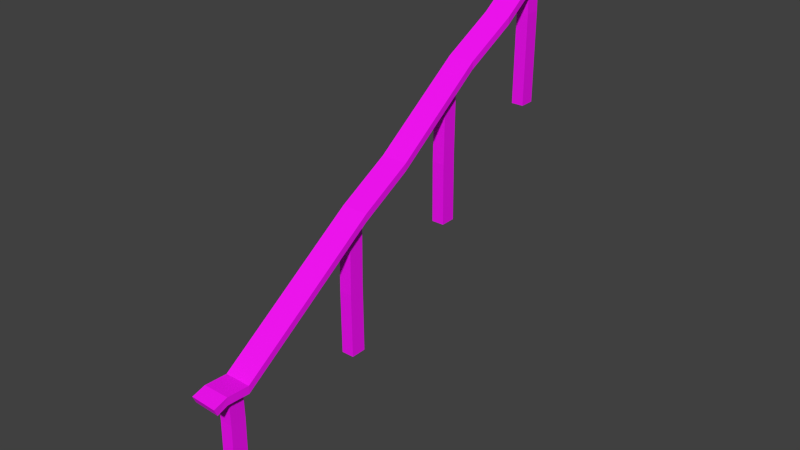 # Source: schody3.blend  (saved by Blender 2.76.0; exported with 4.5.12 LTS)
import bpy
from mathutils import Matrix  # noqa: F401  (used for matrix-valued properties, if any)

bpy.ops.wm.read_factory_settings(use_empty=True)
scene = bpy.context.scene
scene.name = 'Scene'

# ---- collections
col_collection_10 = bpy.data.collections.new('Collection 10'); scene.collection.children.link(col_collection_10)

# ---- images (referenced by path relative to the original .blend; pixels are not part of the script)
import os
ASSET_DIR = os.environ.get("B2B_ASSET_DIR", "")  # directory of the original .blend (textures are referenced by path, not embedded)
HERE = os.path.dirname(os.path.abspath(__file__))  # packed textures are extracted next to this script under _unpacked/

def load_image(name, relpath, width, height, colorspace="sRGB"):
    """Load a texture the original file referenced (path relative to the .blend, or extracted next to this script)."""
    p = next((c for c in (os.path.join(HERE, relpath), os.path.join(ASSET_DIR, relpath)) if relpath and os.path.exists(c)), "")
    if p:
        img = bpy.data.images.load(p, check_existing=True)
        img.name = name
    else:  # same state as the original file: an image datablock whose file is absent (Cycles renders it pink)
        img = bpy.data.images.new(name, width, height)
        img.source = "FILE"
        img.filepath = "//" + (relpath or name)
    img.colorspace_settings.name = colorspace
    return img
img_dasdsa_jpg = load_image('dasdsa.jpg', 'dasdsa.jpg', 1024, 1024, 'Non-Color')
img_texturescom_woodplanksold0190_4_seamless_s_jpg_001 = load_image('TexturesCom_WoodPlanksOld0190_4_seamless_S.jpg.001', 'TexturesCom_WoodPlanksOld0190_4_seamless_S.jpg', 1024, 1024, 'sRGB')

# ---- materials (node trees are filled in below, after node groups)
mat_material_006 = bpy.data.materials.new('Material.006')
mat_material_006.alpha_threshold = 0.0
mat_material_006.use_transparent_shadow = False
mat_material_006.roughness = 0.5

# ---- material node trees
mat_material_006.use_nodes = True; mat_material_006.node_tree.nodes.clear()
_N = mat_material_006.node_tree.nodes; _L = mat_material_006.node_tree.links
n0 = _N.new('ShaderNodeOutputMaterial'); n0.name = 'Material Output'; n0.location = (460, 300)
n1 = _N.new('ShaderNodeTexImage'); n1.name = 'Image Texture.001'; n1.location = (-241, 23)
n1.width = 140
n1.image = img_dasdsa_jpg
n2 = _N.new('ShaderNodeMixShader'); n2.name = 'Mix Shader'; n2.location = (240, 305)
n2.inputs[0].default_value = 0.06364
n3 = _N.new('ShaderNodeBump'); n3.name = 'Bump'; n3.location = (-46, 63)
n3.inputs[1].default_value = 0.1
n3.inputs[2].default_value = 1.0
n4 = _N.new('ShaderNodeBsdfDiffuse'); n4.name = 'Diffuse BSDF'; n4.location = (10, 300)
n5 = _N.new('ShaderNodeBsdfAnisotropic'); n5.name = 'Glossy BSDF'; n5.location = (252, 59)
n5.distribution = 'GGX'
n5.inputs[1].default_value = 0.4472
n6 = _N.new('ShaderNodeTexImage'); n6.name = 'Image Texture'; n6.location = (-223, 290)
n6.width = 140
n6.image = img_texturescom_woodplanksold0190_4_seamless_s_jpg_001
_L.new(n4.outputs[0], n2.inputs[1])
_L.new(n2.outputs[0], n0.inputs[0])
_L.new(n5.outputs[0], n2.inputs[2])
_L.new(n3.outputs[0], n5.inputs[4])
_L.new(n3.outputs[0], n4.inputs[2])
_L.new(n1.outputs[0], n3.inputs[3])
_L.new(n6.outputs[0], n4.inputs[0])
n0.is_active_output = True

# ---- world
world_world = bpy.data.worlds.new('World'); scene.world = world_world
world_world.color = (0.05088, 0.05088, 0.05088)
world_world.use_sun_shadow = False
world_world.sun_shadow_jitter_overblur = 0.0
world_world.cycles.sampling_method = 'MANUAL'
world_world.cycles.sample_map_resolution = 256

# ---- meshes
me_cube_006 = bpy.data.meshes.new('Cube.006')
me_cube_006.from_pydata([(-1.771, 0.9106, 1.115), (-1.771, 0.9106, 0.9955), (-1.82, 51.09, 5.08), (-1.82, 51.09, 4.96), (2.363, 0.9106, 1.115), (2.363, 0.9106, 0.9955), (2.314, 51.09, 5.08), (2.314, 51.09, 4.96), (-1.82, 55.51, 4.96), (-1.82, 55.51, 5.08), (2.314, 55.51, 4.96), (2.314, 55.51, 5.08), (-1.878, 56.81, 4.897), (-1.99, 57.7, 4.985), (2.244, 57.06, 4.905), (2.132, 57.94, 4.993), (-2.026, -1.865, 1.115), (-2.026, -1.865, 0.9955), (2.108, -1.865, 0.9955), (2.108, -1.865, 1.115), (-2.092, -3.572, 1.05), (-2.12, -3.147, 0.9368), (2.011, -3.238, 0.9279), (2.039, -3.663, 1.041), (-1.654, 26.0, 2.978), (-1.654, 26.0, 3.097), (2.48, 26.0, 2.978), (2.48, 26.0, 3.097), (-2.08, 38.54, 4.003), (2.053, 38.54, 4.123), (-2.08, 38.54, 4.123), (2.053, 38.54, 4.003), (-1.752, 19.37, 2.641), (2.381, 19.37, 2.521), (-1.752, 19.37, 2.521), (2.381, 19.37, 2.641), (-1.454, 44.82, 4.482), (2.68, 44.82, 4.601), (-1.454, 44.82, 4.601), (2.68, 44.82, 4.482), (-1.0, 50.79, 2.999), (-1.0, 50.79, 4.999), (-1.0, 52.79, 2.999), (-1.0, 52.79, 4.999), (1.0, 50.79, 2.999), (1.0, 50.79, 4.999), (1.0, 52.79, 2.999), (1.0, 52.79, 4.999), (-1.0, 34.6, 1.712), (-1.0, 34.6, 3.712), (-1.0, 36.6, 1.712), (-1.0, 36.6, 3.965), (1.0, 34.6, 1.712), (1.0, 34.6, 3.712), (1.0, 36.6, 1.712), (1.0, 36.6, 3.965), (-1.0, 17.93, 0.425), (-1.0, 17.93, 2.425), (-1.0, 19.93, 0.425), (-1.0, 19.93, 2.678), (1.0, 17.93, 0.425), (1.0, 17.93, 2.425), (1.0, 19.93, 0.425), (1.0, 19.93, 2.678), (-1.0, -1.0, -1.0), (-1.0, -1.0, 1.0), (-1.0, 1.0, -1.0), (-1.0, 1.0, 1.0), (1.0, -1.0, -1.0), (1.0, -1.0, 1.0), (1.0, 1.0, -1.0), (1.0, 1.0, 1.0), (-0.9797, 17.81, 1.425), (-0.9797, 19.81, 1.552), (1.02, 19.81, 1.552), (1.02, 17.81, 1.425), (-1.03, -0.8827, 0.5568), (-1.03, 1.117, 0.5568), (0.9695, 1.117, 0.5568), (0.9695, -0.8827, 0.5568), (-0.9899, 34.48, 2.683), (-0.9899, 36.48, 2.81), (1.01, 36.48, 2.81), (1.01, 34.48, 2.683), (-0.8219, 50.69, 4.447), (-0.8219, 52.69, 4.447), (1.178, 52.69, 4.447), (1.178, 50.69, 4.447)], [], [(36, 38, 2, 3), (6, 11, 9, 2), (33, 35, 4, 5), (5, 18, 17, 1), (38, 37, 6, 2), (39, 36, 3, 7), (9, 13, 12, 8), (3, 8, 10, 7), (2, 9, 8, 3), (7, 10, 11, 6), (12, 13, 15, 14), (11, 15, 13, 9), (8, 12, 14, 10), (10, 14, 15, 11), (19, 23, 22, 18), (4, 19, 18, 5), (1, 17, 16, 0), (0, 16, 19, 4), (22, 23, 20, 21), (18, 22, 21, 17), (17, 21, 20, 16), (16, 20, 23, 19), (33, 34, 24, 26), (32, 35, 27, 25), (31, 29, 27, 26), (34, 32, 25, 24), (39, 37, 29, 31), (26, 24, 28, 31), (25, 27, 29, 30), (24, 25, 30, 28), (1, 0, 32, 34), (0, 4, 35, 32), (5, 1, 34, 33), (26, 27, 35, 33), (7, 6, 37, 39), (31, 28, 36, 39), (30, 29, 37, 38), (28, 30, 38, 36), (84, 85, 42, 40), (85, 86, 46, 42), (86, 87, 44, 46), (87, 84, 40, 44), (40, 42, 46, 44), (45, 47, 43, 41), (80, 81, 50, 48), (81, 82, 54, 50), (82, 83, 52, 54), (83, 80, 48, 52), (48, 50, 54, 52), (53, 55, 51, 49), (72, 73, 58, 56), (73, 74, 62, 58), (74, 75, 60, 62), (75, 72, 56, 60), (56, 58, 62, 60), (61, 63, 59, 57), (76, 77, 66, 64), (77, 78, 70, 66), (78, 79, 68, 70), (79, 76, 64, 68), (64, 66, 70, 68), (69, 71, 67, 65), (61, 57, 72, 75), (63, 61, 75, 74), (59, 63, 74, 73), (57, 59, 73, 72), (69, 65, 76, 79), (71, 69, 79, 78), (67, 71, 78, 77), (65, 67, 77, 76), (53, 49, 80, 83), (55, 53, 83, 82), (51, 55, 82, 81), (49, 51, 81, 80), (45, 41, 84, 87), (47, 45, 87, 86), (43, 47, 86, 85), (41, 43, 85, 84)])
_uv = me_cube_006.uv_layers.new(name='UVMap')
_uv.uv.foreach_set('vector', [0.5455, 0.242, 0.5439, 0.2419, 0.5432, 0.1517, 0.5449, 0.1518, 0.4074, 0.1554, 0.4077, 0.09204, 0.4659, 0.09231, 0.4656, 0.1557, 0.5399, 0.3883, 0.5382, 0.3884, 0.5416, 0.1228, 0.5432, 0.1227, 0.47, 0.1229, 0.4734, 0.08304, 0.5315, 0.08276, 0.5281, 0.1226, 0.46, 0.2458, 0.4019, 0.2455, 0.4074, 0.1554, 0.4656, 0.1557, 0.4684, 0.7534, 0.5266, 0.7531, 0.5321, 0.8431, 0.474, 0.8434, 0.5476, 0.08845, 0.551, 0.05725, 0.5514, 0.07002, 0.5493, 0.08857, 0.5321, 0.8431, 0.5324, 0.9065, 0.4743, 0.9068, 0.474, 0.8434, 0.5432, 0.1517, 0.5476, 0.08845, 0.5493, 0.08857, 0.5449, 0.1518, 0.5366, 0.8447, 0.541, 0.9079, 0.5393, 0.908, 0.535, 0.8448, 0.5333, 0.9252, 0.535, 0.9379, 0.477, 0.9417, 0.4754, 0.929, 0.4077, 0.09204, 0.4105, 0.05725, 0.4684, 0.06105, 0.4659, 0.09231, 0.5324, 0.9065, 0.5333, 0.9252, 0.4754, 0.929, 0.4743, 0.9068, 0.541, 0.9079, 0.5432, 0.93, 0.5429, 0.9427, 0.5393, 0.908, 0.5388, 0.08306, 0.5381, 0.05725, 0.5401, 0.06322, 0.5405, 0.08294, 0.5416, 0.1228, 0.5388, 0.08306, 0.5405, 0.08294, 0.5432, 0.1227, 0.5514, 0.8738, 0.5486, 0.9135, 0.547, 0.9134, 0.5497, 0.8737, 0.4616, 0.8773, 0.465, 0.9171, 0.4068, 0.9168, 0.4034, 0.8771, 0.4746, 0.06332, 0.4742, 0.05725, 0.5323, 0.05828, 0.5328, 0.06435, 0.4734, 0.08304, 0.4746, 0.06332, 0.5328, 0.06435, 0.5315, 0.08276, 0.5486, 0.9135, 0.5482, 0.932, 0.5462, 0.9379, 0.547, 0.9134, 0.465, 0.9171, 0.4658, 0.9416, 0.4077, 0.9427, 0.4068, 0.9168, 0.4709, 0.3879, 0.5291, 0.3876, 0.5281, 0.4829, 0.47, 0.4832, 0.4625, 0.6119, 0.4044, 0.6116, 0.4034, 0.5162, 0.4616, 0.5165, 0.5378, 0.6642, 0.5361, 0.6643, 0.5383, 0.4838, 0.54, 0.4837, 0.5481, 0.6082, 0.5464, 0.6081, 0.5465, 0.5127, 0.5482, 0.5128, 0.5373, 0.7544, 0.5356, 0.7546, 0.5361, 0.6643, 0.5378, 0.6642, 0.47, 0.4832, 0.5281, 0.4829, 0.535, 0.663, 0.4768, 0.6633, 0.4616, 0.5165, 0.4034, 0.5162, 0.4103, 0.3358, 0.4684, 0.3361, 0.5482, 0.5128, 0.5465, 0.5127, 0.5443, 0.3322, 0.546, 0.3323, 0.5514, 0.8738, 0.5497, 0.8737, 0.5464, 0.6081, 0.5481, 0.6082, 0.4616, 0.8773, 0.4034, 0.8771, 0.4044, 0.6116, 0.4625, 0.6119, 0.47, 0.1229, 0.5281, 0.1226, 0.5291, 0.3876, 0.4709, 0.3879, 0.54, 0.4837, 0.5383, 0.4838, 0.5382, 0.3884, 0.5399, 0.3883, 0.5366, 0.8447, 0.535, 0.8448, 0.5356, 0.7546, 0.5373, 0.7544, 0.4768, 0.6633, 0.535, 0.663, 0.5266, 0.7531, 0.4684, 0.7534, 0.4684, 0.3361, 0.4103, 0.3358, 0.4019, 0.2455, 0.46, 0.2458, 0.546, 0.3323, 0.5443, 0.3322, 0.5439, 0.2419, 0.5455, 0.242, 0.6752, 0.8197, 0.7194, 0.8197, 0.7216, 0.557, 0.6774, 0.557, 0.3998, 0.8684, 0.4308, 0.8684, 0.4281, 0.6423, 0.3971, 0.6423, 0.7194, 0.8197, 0.6752, 0.8197, 0.6774, 0.557, 0.7216, 0.557, 0.4308, 0.8684, 0.3998, 0.8684, 0.3971, 0.6423, 0.4281, 0.6423, 0.3971, 0.6423, 0.3971, 0.6423, 0.4281, 0.6423, 0.4281, 0.6423, 0.4281, 0.9545, 0.4281, 0.9545, 0.3971, 0.9545, 0.3971, 0.9545, 0.3169, 0.4997, 0.3611, 0.5226, 0.3638, 0.3235, 0.3196, 0.3235, 0.3972, 0.6128, 0.4282, 0.6128, 0.4281, 0.4415, 0.3971, 0.4415, 0.3611, 0.5226, 0.3169, 0.4997, 0.3196, 0.3235, 0.3638, 0.3235, 0.4282, 0.593, 0.3972, 0.593, 0.3971, 0.4415, 0.4281, 0.4415, 0.3971, 0.4415, 0.3971, 0.4415, 0.4281, 0.4415, 0.4281, 0.4415, 0.4281, 0.7536, 0.4281, 0.7931, 0.3971, 0.7931, 0.3971, 0.7536, -0.0517, 0.2714, -0.007488, 0.2944, -0.004868, 0.09004, -0.04908, 0.09004, 0.3974, 0.4164, 0.4284, 0.4164, 0.4281, 0.2406, 0.3971, 0.2406, -0.007488, 0.2944, -0.0517, 0.2714, -0.04908, 0.09004, -0.004868, 0.09004, 0.4284, 0.3967, 0.3974, 0.3967, 0.3971, 0.2406, 0.4281, 0.2406, 0.3971, 0.2406, 0.3971, 0.2406, 0.4281, 0.2406, 0.4281, 0.2406, 0.4281, 0.5527, 0.4281, 0.5922, 0.3971, 0.5922, 0.3971, 0.5527, -0.465, 0.114, -0.4208, 0.114, -0.4234, -0.1684, -0.4676, -0.1684, 0.3966, 0.2612, 0.4276, 0.2612, 0.4281, 0.01818, 0.3971, 0.01818, -0.4208, 0.114, -0.465, 0.114, -0.4676, -0.1684, -0.4234, -0.1684, 0.4276, 0.2612, 0.3966, 0.2612, 0.3971, 0.01818, 0.4281, 0.01818, 0.3971, 0.01818, 0.3971, 0.01818, 0.4281, 0.01818, 0.4281, 0.01818, 0.4281, 0.3303, 0.4281, 0.3303, 0.3971, 0.3303, 0.3971, 0.3303, 0.4281, 0.5527, 0.3971, 0.5527, 0.3974, 0.3967, 0.4284, 0.3967, -0.004868, 0.4988, -0.04908, 0.4528, -0.0517, 0.2714, -0.007488, 0.2944, 0.3971, 0.5922, 0.4281, 0.5922, 0.4284, 0.4164, 0.3974, 0.4164, -0.04908, 0.4528, -0.004868, 0.4988, -0.007488, 0.2944, -0.0517, 0.2714, 0.4281, 0.3303, 0.3971, 0.3303, 0.3966, 0.2612, 0.4276, 0.2612, -0.4234, 0.1943, -0.4676, 0.1943, -0.465, 0.114, -0.4208, 0.114, 0.3971, 0.3303, 0.4281, 0.3303, 0.4276, 0.2612, 0.3966, 0.2612, -0.4676, 0.1943, -0.4234, 0.1943, -0.4208, 0.114, -0.465, 0.114, 0.4281, 0.7536, 0.3971, 0.7536, 0.3972, 0.593, 0.4282, 0.593, 0.3638, 0.7322, 0.3196, 0.6863, 0.3169, 0.4997, 0.3611, 0.5226, 0.3971, 0.7931, 0.4281, 0.7931, 0.4282, 0.6128, 0.3972, 0.6128, 0.3196, 0.6863, 0.3638, 0.7322, 0.3611, 0.5226, 0.3169, 0.4997, 0.4281, 0.9545, 0.3971, 0.9545, 0.3998, 0.8684, 0.4308, 0.8684, 0.7216, 0.9198, 0.6774, 0.9198, 0.6752, 0.8197, 0.7194, 0.8197, 0.3971, 0.9545, 0.4281, 0.9545, 0.4308, 0.8684, 0.3998, 0.8684, 0.6774, 0.9198, 0.7216, 0.9198, 0.7194, 0.8197, 0.6752, 0.8197])
me_cube_006.materials.append(mat_material_006)
me_cube_006.use_remesh_preserve_volume = False
me_cube_006.use_remesh_preserve_attributes = False
me_cube_006.use_mirror_vertex_groups = False
me_cube_006.update()

# ---- objects
ob_cube_005 = bpy.data.objects.new('Cube.005', me_cube_006)

# ---- transforms, parenting, visibility, modifiers, constraints
ob_cube_005.location = (-0.1013, -1.872, 0.8736)
ob_cube_005.scale = (0.0688, 0.08447, 0.6986)
ob_cube_005.lineart.crease_threshold = 0.0

# ---- collection membership
col_collection_10.objects.link(ob_cube_005)

# ---- scene / render settings (as saved in the file)
scene.frame_start = 1; scene.frame_end = 250; scene.frame_set(1)
scene.render.engine = 'BLENDER_EEVEE_NEXT'
scene.render.resolution_percentage = 50
scene.render.dither_intensity = 0.0
scene.cycles.use_denoising = False
scene.cycles.samples = 10
scene.cycles.sampling_pattern = 'TABULATED_SOBOL'
scene.cycles.light_sampling_threshold = 0.0
scene.cycles.use_adaptive_sampling = False
scene.cycles.use_light_tree = False
scene.cycles.blur_glossy = 0.0
scene.cycles.pixel_filter_type = 'GAUSSIAN'
scene.cycles.sample_clamp_indirect = 0.0
scene.view_settings.view_transform = 'Standard'
bpy.context.view_layer.update()

# ---- added for rendering (the .blend has no active camera and no usable light): camera, sun
cam_auto = bpy.data.cameras.new('AutoCamera')
cam_auto.lens = 50.0
cam_auto.sensor_width = 36.0
cam_auto.clip_end = 1000.0
ob_auto_camera = bpy.data.objects.new('AutoCamera', cam_auto)
scene.collection.objects.link(ob_auto_camera)
ob_auto_camera.location = (6.14033, -7.04619, 7.2765)
ob_auto_camera.rotation_euler = (1.09748, -7.21219e-08, 0.694738)
scene.camera = ob_auto_camera
light_auto_sun = bpy.data.lights.new('AutoSun', 'SUN')
light_auto_sun.energy = 3.0
light_auto_sun.angle = 0.0523599
ob_auto_sun = bpy.data.objects.new('AutoSun', light_auto_sun)
scene.collection.objects.link(ob_auto_sun)
ob_auto_sun.rotation_euler = (0.872665, 0.174533, 0.523599)
bpy.context.view_layer.update()
